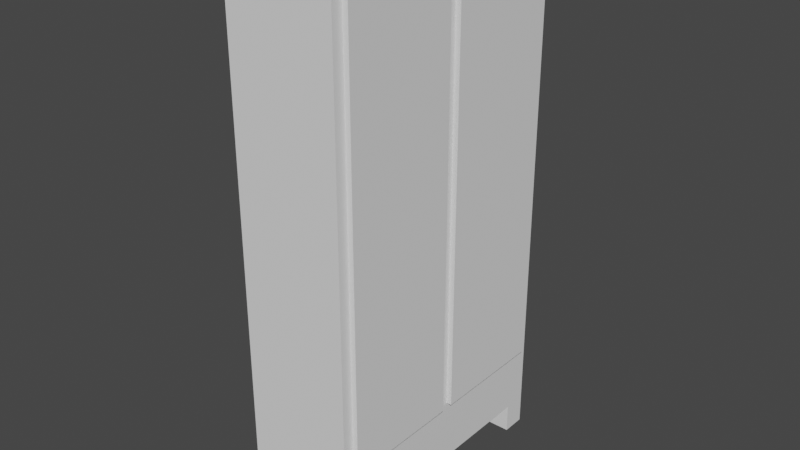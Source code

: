 # Source: closet.blend  (saved by Blender 2.91.10; exported with 4.5.12 LTS)
import bpy
from mathutils import Matrix  # noqa: F401  (used for matrix-valued properties, if any)

bpy.ops.wm.read_factory_settings(use_empty=True)
scene = bpy.context.scene
scene.name = 'Scene'

# ---- collections
col_collection = bpy.data.collections.new('Collection'); scene.collection.children.link(col_collection)

# ---- world
world_world = bpy.data.worlds.new('World'); scene.world = world_world
world_world.use_nodes = True; world_world.node_tree.nodes.clear()
_N = world_world.node_tree.nodes; _L = world_world.node_tree.links
n0 = _N.new('ShaderNodeOutputWorld'); n0.name = 'World Output'; n0.location = (300, 300)
n1 = _N.new('ShaderNodeBackground'); n1.name = 'Background'; n1.location = (10, 300)
n1.inputs[0].default_value = (0.05088, 0.05088, 0.05088, 1.0)
_L.new(n1.outputs[0], n0.inputs[0])
n0.is_active_output = True
world_world.color = (0.05088, 0.05088, 0.05088)
world_world.use_sun_shadow = False
world_world.sun_shadow_jitter_overblur = 0.0

# ---- meshes
me_cube_002 = bpy.data.meshes.new('Cube.002')
me_cube_002.from_pydata([(1.099, -0.04636, 0.7705), (1.099, -0.04636, -0.9608), (1.099, -0.9197, 0.7705), (1.099, -0.9197, -0.9608), (1.099, 0.9197, 0.7705), (1.099, 0.9197, -0.9608), (1.099, 0.04636, 0.7705), (1.099, 0.04636, -0.9608), (-1.0, -1.0, -1.0), (-1.0, -1.0, 1.0), (-1.0, 1.0, -1.0), (-1.0, 1.0, 1.0), (1.0, -1.0, -1.0), (1.0, -1.0, 1.0), (1.0, 1.0, -1.0), (1.0, 1.0, 1.0), (1.0, 0.04636, 0.7705), (1.0, 0.04636, -0.9608), (1.0, 0.9197, 0.7705), (1.0, 0.9197, -0.9608), (1.0, -0.9197, 0.7705), (1.0, -0.9197, -0.9608), (1.0, -0.04636, 0.7705), (1.0, -0.04636, -0.9608), (-1.0, -1.0, 1.029), (-1.0, 1.0, 1.029), (1.0, -1.0, 1.029), (1.0, 1.0, 1.029), (-1.0, 7.472e-05, -1.0), (-1.0, 7.472e-05, 1.0), (1.0, 7.472e-05, -1.0), (1.0, 7.472e-05, 1.0), (-1.0, 7.472e-05, 1.029), (1.0, 7.472e-05, 1.029), (-1.0, 0.5001, 1.0), (1.0, 0.5001, -1.0), (-1.0, 0.8428, 1.029), (-1.0, 0.5001, -1.0), (1.0, 0.5001, 1.0), (1.0, 0.8428, 1.029), (-1.0, -0.4832, -1.0), (1.0, -0.4832, 1.0), (1.0, -0.8258, 1.029), (-1.0, -0.4832, 1.0), (1.0, -0.4832, -1.0), (-1.0, -0.8258, 1.029), (1.0, -1.0, 1.119), (-1.0, -1.0, 1.148), (-1.0, 1.0, 1.148), (1.0, -1.0, 1.148), (1.0, 1.0, 1.148), (-1.0, 0.8428, 1.148), (1.0, 0.8428, 1.148), (1.0, -0.8258, 1.148), (-1.0, -0.8258, 1.148)], [], [(2, 3, 1, 0), (6, 7, 5, 4), (37, 34, 11, 10), (10, 11, 15, 14), (12, 13, 9, 8), (40, 44, 12, 8), (38, 15, 27, 39), (17, 7, 6, 16), (4, 5, 19, 18), (16, 6, 4, 18), (19, 5, 7, 17), (19, 14, 15, 18), (21, 3, 2, 20), (0, 1, 23, 22), (20, 2, 0, 22), (23, 1, 3, 21), (16, 18, 15, 38, 31, 41, 13, 12, 21, 20, 22), (21, 12, 44, 30, 35, 14, 19, 17, 16, 22, 23), (25, 36, 51, 48), (43, 9, 24, 45), (9, 13, 26, 24), (15, 11, 25, 27), (34, 29, 32, 36), (39, 36, 32, 33), (41, 31, 33, 42), (37, 35, 30, 28), (40, 43, 29, 28), (10, 14, 35, 37), (24, 26, 49, 47), (11, 34, 36, 25), (31, 38, 39, 33), (28, 29, 34, 37), (8, 9, 43, 40), (13, 41, 42, 26), (29, 43, 45, 32), (33, 32, 45, 42), (28, 30, 44, 40), (53, 54, 47, 49), (50, 48, 51, 52), (39, 27, 50, 52), (45, 24, 47, 54), (27, 25, 48, 50), (42, 45, 54, 53), (13, 26, 49, 46), (26, 42, 53, 49), (36, 39, 52, 51)])
_uv = me_cube_002.uv_layers.new(name='UVMap')
_uv.uv.foreach_set('vector', [0.375, 0.5, 0.625, 0.5, 0.625, 0.75, 0.375, 0.75, 0.375, 0.5, 0.625, 0.5, 0.625, 0.75, 0.375, 0.75, 0.375, 0.1875, 0.625, 0.1875, 0.625, 0.25, 0.375, 0.25, 0.375, 0.25, 0.625, 0.25, 0.625, 0.5, 0.375, 0.5, 0.375, 0.75, 0.625, 0.75, 0.625, 1.0, 0.375, 1.0, 0.125, 0.6854, 0.375, 0.6854, 0.375, 0.75, 0.125, 0.75, 0.625, 0.5625, 0.625, 0.5, 0.625, 0.5, 0.625, 0.5625, 0.625, 0.4768, 0.625, 0.5, 0.375, 0.5, 0.375, 0.4768, 0.375, 0.75, 0.625, 0.75, 0.625, 0.7732, 0.375, 0.7732, 0.3518, 0.5, 0.375, 0.5, 0.375, 0.75, 0.3518, 0.75, 0.6482, 0.75, 0.625, 0.75, 0.625, 0.5, 0.6482, 0.5, 0.3799, 0.51, 0.375, 0.5, 0.625, 0.5, 0.5963, 0.51, 0.625, 0.4768, 0.625, 0.5, 0.375, 0.5, 0.375, 0.4768, 0.375, 0.75, 0.625, 0.75, 0.625, 0.7732, 0.375, 0.7732, 0.3518, 0.5, 0.375, 0.5, 0.375, 0.75, 0.3518, 0.75, 0.6482, 0.75, 0.625, 0.75, 0.625, 0.5, 0.6482, 0.5, 0.5963, 0.6192, 0.5963, 0.51, 0.625, 0.5, 0.625, 0.5625, 0.625, 0.625, 0.625, 0.6854, 0.625, 0.75, 0.375, 0.75, 0.3799, 0.74, 0.5963, 0.74, 0.5963, 0.6308, 0.3799, 0.74, 0.375, 0.75, 0.375, 0.6854, 0.375, 0.625, 0.375, 0.5625, 0.375, 0.5, 0.3799, 0.51, 0.3799, 0.6192, 0.5963, 0.6192, 0.5963, 0.6308, 0.3799, 0.6308, 0.625, 0.25, 0.625, 0.1875, 0.625, 0.1875, 0.625, 0.25, 0.625, 0.0646, 0.625, 0.0, 0.625, 0.0, 0.625, 0.0646, 0.625, 1.0, 0.625, 0.75, 0.625, 0.75, 0.625, 1.0, 0.625, 0.5, 0.625, 0.25, 0.625, 0.25, 0.625, 0.5, 0.625, 0.1875, 0.625, 0.125, 0.625, 0.125, 0.625, 0.1875, 0.625, 0.5625, 0.875, 0.5625, 0.875, 0.625, 0.625, 0.625, 0.625, 0.6854, 0.625, 0.625, 0.625, 0.625, 0.625, 0.6854, 0.125, 0.5625, 0.375, 0.5625, 0.375, 0.625, 0.125, 0.625, 0.375, 0.0646, 0.625, 0.0646, 0.625, 0.125, 0.375, 0.125, 0.125, 0.5, 0.375, 0.5, 0.375, 0.5625, 0.125, 0.5625, 0.625, 1.0, 0.625, 0.75, 0.625, 0.75, 0.625, 1.0, 0.625, 0.25, 0.625, 0.1875, 0.625, 0.1875, 0.625, 0.25, 0.625, 0.625, 0.625, 0.5625, 0.625, 0.5625, 0.625, 0.625, 0.375, 0.125, 0.625, 0.125, 0.625, 0.1875, 0.375, 0.1875, 0.375, 0.0, 0.625, 0.0, 0.625, 0.0646, 0.375, 0.0646, 0.625, 0.75, 0.625, 0.6854, 0.625, 0.6854, 0.625, 0.75, 0.625, 0.125, 0.625, 0.0646, 0.625, 0.0646, 0.625, 0.125, 0.625, 0.625, 0.875, 0.625, 0.875, 0.6854, 0.625, 0.6854, 0.125, 0.625, 0.375, 0.625, 0.375, 0.6854, 0.125, 0.6854, 0.625, 0.6854, 0.875, 0.6854, 0.875, 0.75, 0.625, 0.75, 0.625, 0.5, 0.875, 0.5, 0.875, 0.5625, 0.625, 0.5625, 0.625, 0.5625, 0.625, 0.5, 0.625, 0.5, 0.625, 0.5625, 0.625, 0.0646, 0.625, 0.0, 0.625, 0.0, 0.625, 0.0646, 0.625, 0.5, 0.625, 0.25, 0.625, 0.25, 0.625, 0.5, 0.625, 0.6854, 0.875, 0.6854, 0.875, 0.6854, 0.625, 0.6854, 0.625, 0.75, 0.625, 0.75, 0.625, 0.75, 0.625, 0.75, 0.625, 0.75, 0.625, 0.6854, 0.625, 0.6854, 0.625, 0.75, 0.875, 0.5625, 0.625, 0.5625, 0.625, 0.5625, 0.875, 0.5625])
me_cube_002.use_remesh_fix_poles = True
me_cube_002.use_remesh_preserve_attributes = False
me_cube_002.use_mirror_vertex_groups = False
me_cube_002.update()

# ---- objects
ob_cube = bpy.data.objects.new('Cube', me_cube_002)

# ---- transforms, parenting, visibility, modifiers, constraints
ob_cube.location = (-0.3307, 0.0, 0.0)
ob_cube.scale = (1.873, -4.664, -8.57)
ob_cube.lineart.crease_threshold = 0.0

# ---- collection membership
col_collection.objects.link(ob_cube)

# ---- scene / render settings (as saved in the file)
scene.frame_start = 1; scene.frame_end = 250; scene.frame_set(1)
scene.render.engine = 'BLENDER_EEVEE_NEXT'
scene.cycles.use_denoising = False
scene.cycles.samples = 128
scene.cycles.sampling_pattern = 'TABULATED_SOBOL'
scene.cycles.use_adaptive_sampling = False
scene.cycles.use_light_tree = False
scene.view_settings.view_transform = 'Filmic'
bpy.context.view_layer.update()

# ---- added for rendering (the .blend has no active camera and no usable light): camera, sun
cam_auto = bpy.data.cameras.new('AutoCamera')
cam_auto.lens = 50.0
cam_auto.sensor_width = 36.0
cam_auto.clip_end = 1000.0
ob_auto_camera = bpy.data.objects.new('AutoCamera', cam_auto)
scene.collection.objects.link(ob_auto_camera)
ob_auto_camera.location = (19.2009, -23.3267, 14.916)
ob_auto_camera.rotation_euler = (1.09748, -7.21219e-08, 0.694738)
scene.camera = ob_auto_camera
light_auto_sun = bpy.data.lights.new('AutoSun', 'SUN')
light_auto_sun.energy = 3.0
light_auto_sun.angle = 0.0523599
ob_auto_sun = bpy.data.objects.new('AutoSun', light_auto_sun)
scene.collection.objects.link(ob_auto_sun)
ob_auto_sun.rotation_euler = (0.872665, 0.174533, 0.523599)
bpy.context.view_layer.update()
